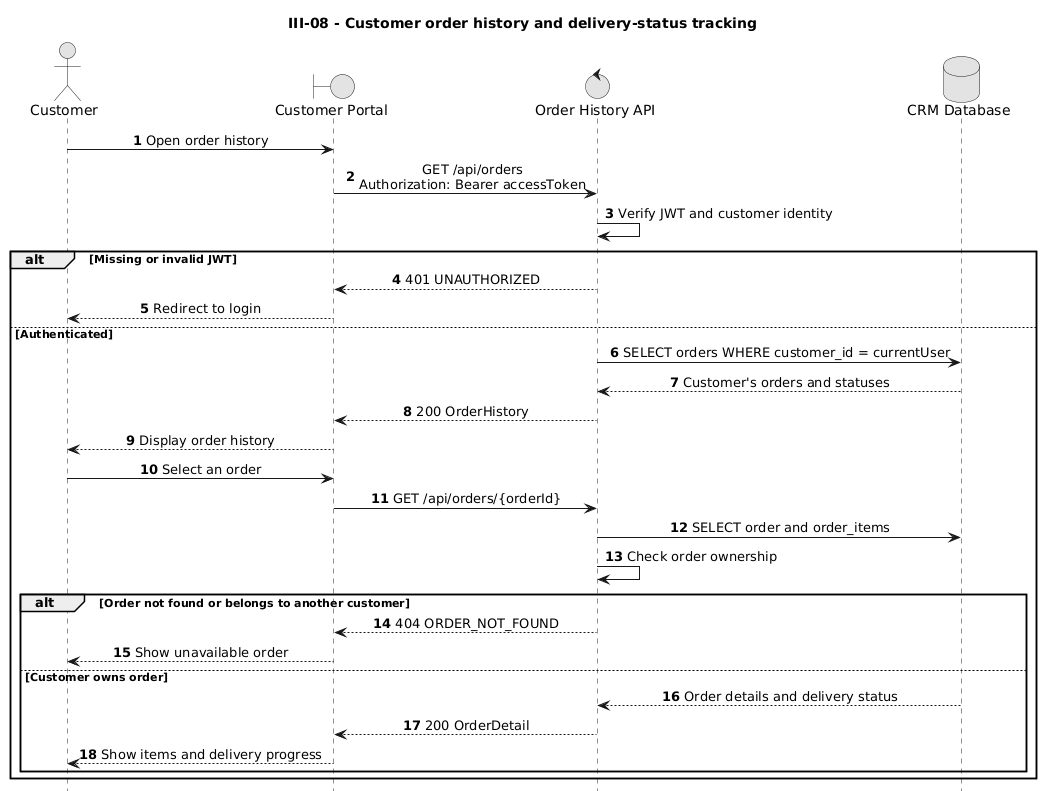

The diagram above was rendered by PlantUML. Its source (embedded in the PNG):
@startuml
title III-08 - Customer order history and delivery-status tracking

autonumber
hide footbox
skinparam monochrome true
skinparam sequenceMessageAlign center
skinparam responseMessageBelowArrow true

actor Customer
boundary "Customer Portal" as Web
control "Order History API" as API
database "CRM Database" as DB

Customer -> Web: Open order history
Web -> API: GET /api/orders\nAuthorization: Bearer accessToken
API -> API: Verify JWT and customer identity

alt Missing or invalid JWT
    API --> Web: 401 UNAUTHORIZED
    Web --> Customer: Redirect to login
else Authenticated
    API -> DB: SELECT orders WHERE customer_id = currentUser
    DB --> API: Customer's orders and statuses
    API --> Web: 200 OrderHistory
    Web --> Customer: Display order history

    Customer -> Web: Select an order
    Web -> API: GET /api/orders/{orderId}
    API -> DB: SELECT order and order_items
    API -> API: Check order ownership

    alt Order not found or belongs to another customer
        API --> Web: 404 ORDER_NOT_FOUND
        Web --> Customer: Show unavailable order
    else Customer owns order
        DB --> API: Order details and delivery status
        API --> Web: 200 OrderDetail
        Web --> Customer: Show items and delivery progress
    end
end

@enduml